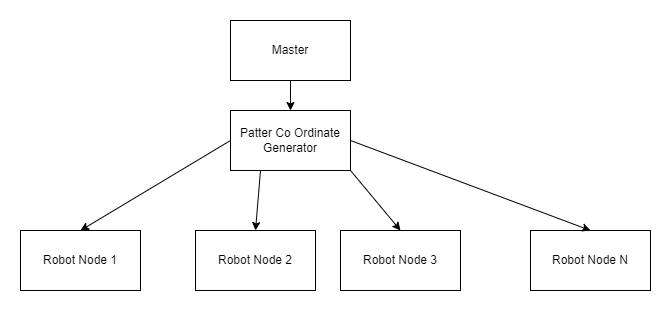

The diagram above was exported from draw.io. Its source (the exported page's mxGraphModel, read from the mxfile embedded in the PNG):
<mxGraphModel dx="1018" dy="530" grid="1" gridSize="10" guides="1" tooltips="1" connect="1" arrows="1" fold="1" page="1" pageScale="1" pageWidth="827" pageHeight="1169" math="0" shadow="0">
  <root>
    <mxCell id="WIyWlLk6GJQsqaUBKTNV-0" />
    <mxCell id="WIyWlLk6GJQsqaUBKTNV-1" parent="WIyWlLk6GJQsqaUBKTNV-0" />
    <mxCell id="rdeAFFaFvPcSZKeLPhca-0" value="Patter Co Ordinate Generator" style="rounded=0;whiteSpace=wrap;html=1;" vertex="1" parent="WIyWlLk6GJQsqaUBKTNV-1">
      <mxGeometry x="330" y="210" width="120" height="60" as="geometry" />
    </mxCell>
    <mxCell id="rdeAFFaFvPcSZKeLPhca-1" value="Master" style="rounded=0;whiteSpace=wrap;html=1;" vertex="1" parent="WIyWlLk6GJQsqaUBKTNV-1">
      <mxGeometry x="330" y="120" width="120" height="60" as="geometry" />
    </mxCell>
    <mxCell id="rdeAFFaFvPcSZKeLPhca-2" value="Robot Node 1" style="rounded=0;whiteSpace=wrap;html=1;" vertex="1" parent="WIyWlLk6GJQsqaUBKTNV-1">
      <mxGeometry x="120" y="330" width="120" height="60" as="geometry" />
    </mxCell>
    <mxCell id="rdeAFFaFvPcSZKeLPhca-3" value="Robot Node N" style="rounded=0;whiteSpace=wrap;html=1;" vertex="1" parent="WIyWlLk6GJQsqaUBKTNV-1">
      <mxGeometry x="630" y="330" width="120" height="60" as="geometry" />
    </mxCell>
    <mxCell id="rdeAFFaFvPcSZKeLPhca-4" value="Robot Node 3" style="rounded=0;whiteSpace=wrap;html=1;" vertex="1" parent="WIyWlLk6GJQsqaUBKTNV-1">
      <mxGeometry x="440" y="330" width="120" height="60" as="geometry" />
    </mxCell>
    <mxCell id="rdeAFFaFvPcSZKeLPhca-5" value="Robot Node 2" style="rounded=0;whiteSpace=wrap;html=1;" vertex="1" parent="WIyWlLk6GJQsqaUBKTNV-1">
      <mxGeometry x="295" y="330" width="120" height="60" as="geometry" />
    </mxCell>
    <mxCell id="rdeAFFaFvPcSZKeLPhca-6" value="" style="endArrow=classic;html=1;rounded=0;exitX=1;exitY=0.5;exitDx=0;exitDy=0;entryX=0.5;entryY=0;entryDx=0;entryDy=0;" edge="1" parent="WIyWlLk6GJQsqaUBKTNV-1" source="rdeAFFaFvPcSZKeLPhca-0" target="rdeAFFaFvPcSZKeLPhca-3">
      <mxGeometry width="50" height="50" relative="1" as="geometry">
        <mxPoint x="500" y="370" as="sourcePoint" />
        <mxPoint x="550" y="320" as="targetPoint" />
      </mxGeometry>
    </mxCell>
    <mxCell id="rdeAFFaFvPcSZKeLPhca-7" value="" style="endArrow=classic;html=1;rounded=0;exitX=1;exitY=1;exitDx=0;exitDy=0;entryX=0.5;entryY=0;entryDx=0;entryDy=0;" edge="1" parent="WIyWlLk6GJQsqaUBKTNV-1" source="rdeAFFaFvPcSZKeLPhca-0" target="rdeAFFaFvPcSZKeLPhca-4">
      <mxGeometry width="50" height="50" relative="1" as="geometry">
        <mxPoint x="500" y="370" as="sourcePoint" />
        <mxPoint x="550" y="320" as="targetPoint" />
      </mxGeometry>
    </mxCell>
    <mxCell id="rdeAFFaFvPcSZKeLPhca-8" value="" style="endArrow=classic;html=1;rounded=0;exitX=0.25;exitY=1;exitDx=0;exitDy=0;entryX=0.5;entryY=0;entryDx=0;entryDy=0;" edge="1" parent="WIyWlLk6GJQsqaUBKTNV-1" source="rdeAFFaFvPcSZKeLPhca-0" target="rdeAFFaFvPcSZKeLPhca-5">
      <mxGeometry width="50" height="50" relative="1" as="geometry">
        <mxPoint x="500" y="370" as="sourcePoint" />
        <mxPoint x="550" y="320" as="targetPoint" />
      </mxGeometry>
    </mxCell>
    <mxCell id="rdeAFFaFvPcSZKeLPhca-9" value="" style="endArrow=classic;html=1;rounded=0;exitX=0;exitY=0.5;exitDx=0;exitDy=0;entryX=0.5;entryY=0;entryDx=0;entryDy=0;" edge="1" parent="WIyWlLk6GJQsqaUBKTNV-1" source="rdeAFFaFvPcSZKeLPhca-0" target="rdeAFFaFvPcSZKeLPhca-2">
      <mxGeometry width="50" height="50" relative="1" as="geometry">
        <mxPoint x="500" y="370" as="sourcePoint" />
        <mxPoint x="550" y="320" as="targetPoint" />
      </mxGeometry>
    </mxCell>
    <mxCell id="rdeAFFaFvPcSZKeLPhca-10" value="" style="endArrow=classic;html=1;rounded=0;exitX=0.5;exitY=1;exitDx=0;exitDy=0;entryX=0.5;entryY=0;entryDx=0;entryDy=0;" edge="1" parent="WIyWlLk6GJQsqaUBKTNV-1" source="rdeAFFaFvPcSZKeLPhca-1" target="rdeAFFaFvPcSZKeLPhca-0">
      <mxGeometry width="50" height="50" relative="1" as="geometry">
        <mxPoint x="500" y="370" as="sourcePoint" />
        <mxPoint x="550" y="320" as="targetPoint" />
      </mxGeometry>
    </mxCell>
  </root>
</mxGraphModel>